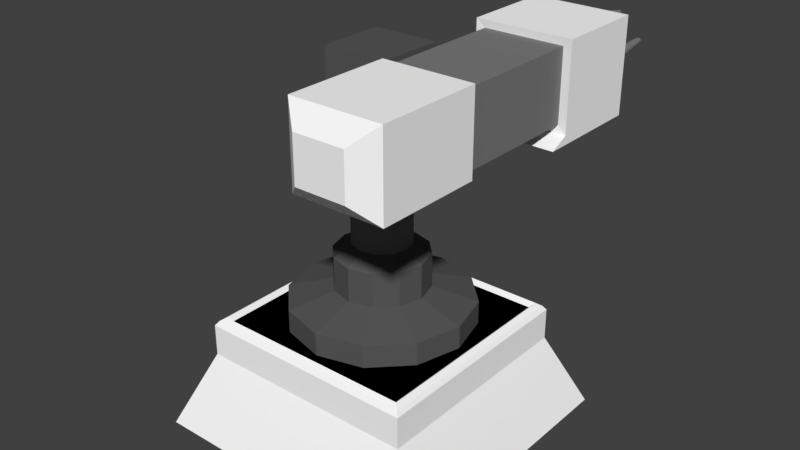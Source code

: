 # Source: LazerTurret1.blend  (saved by Blender 2.79.0; exported with 4.5.12 LTS)
import bpy
from mathutils import Matrix  # noqa: F401  (used for matrix-valued properties, if any)

bpy.ops.wm.read_factory_settings(use_empty=True)
scene = bpy.context.scene
scene.name = 'Scene'

# ---- collections
col_collection_1 = bpy.data.collections.new('Collection 1'); scene.collection.children.link(col_collection_1)

# ---- materials (node trees are filled in below, after node groups)
mat_base = bpy.data.materials.new('Base')
mat_base.alpha_threshold = 0.0
mat_base.use_transparent_shadow = False
mat_base.diffuse_color = (1.0, 1.0, 1.0, 1.0)
mat_base.roughness = 0.5
mat_pillarbase = bpy.data.materials.new('PillarBase')
mat_pillarbase.alpha_threshold = 0.0
mat_pillarbase.use_transparent_shadow = False
mat_pillarbase.diffuse_color = (0.0985, 0.0985, 0.0985, 1.0)
mat_pillarbase.roughness = 0.5
mat_gray = bpy.data.materials.new('Gray')
mat_gray.alpha_threshold = 0.0
mat_gray.use_transparent_shadow = False
mat_gray.diffuse_color = (0.2079, 0.2079, 0.2079, 1.0)
mat_gray.roughness = 0.5
mat_black = bpy.data.materials.new('Black')
mat_black.alpha_threshold = 0.0
mat_black.use_transparent_shadow = False
mat_black.diffuse_color = (0.0, 0.0, 0.0, 1.0)
mat_black.roughness = 0.5

# ---- material node trees

# ---- world
world_world = bpy.data.worlds.new('World'); scene.world = world_world
world_world.color = (0.05088, 0.05088, 0.05088)
world_world.use_sun_shadow = False
world_world.sun_shadow_jitter_overblur = 0.0
world_world.cycles.sampling_method = 'MANUAL'

# ---- meshes
me_cube_000 = bpy.data.meshes.new('Cube.000')
me_cube_000.from_pydata([(-2.82e-08, 0.331, 1.528), (0.1655, 0.2866, 1.528), (-4.391e-09, 0.6436, 0.5696), (-4.391e-09, 0.6436, 1.317), (0.3218, 0.5574, 0.5696), (0.3218, 0.5574, 1.317), (0.5574, 0.3218, 0.5696), (0.5574, 0.3218, 1.317), (0.6436, -4.862e-08, 0.5696), (0.6436, -4.862e-08, 1.317), (0.5574, -0.3218, 0.5696), (0.5574, -0.3218, 1.317), (0.3218, -0.5574, 0.5696), (0.3218, -0.5574, 1.317), (9.279e-08, -0.6436, 0.5696), (9.279e-08, -0.6436, 1.317), (-0.3218, -0.5574, 0.5696), (-0.3218, -0.5574, 1.317), (-0.5574, -0.3218, 0.5696), (-0.5574, -0.3218, 1.317), (-0.6436, -3.197e-07, 0.5696), (-0.6436, -3.197e-07, 1.317), (-0.5574, 0.3218, 0.5696), (-0.5574, 0.3218, 1.317), (-0.3218, 0.5574, 0.5696), (-0.3218, 0.5574, 1.317), (0.2866, 0.1655, 1.528), (0.331, -1.152e-07, 1.528), (0.2866, -0.1655, 1.528), (0.1655, -0.2866, 1.528), (2.178e-08, -0.331, 1.528), (-0.1655, -0.2866, 1.528), (-0.2866, -0.1655, 1.528), (-0.331, -2.546e-07, 1.528), (-0.2866, 0.1655, 1.528), (-0.1655, 0.2866, 1.528), (-8.781e-08, 0.331, 2.118), (-0.1655, 0.2866, 2.118), (-0.2866, 0.1655, 2.118), (-0.331, -2.546e-07, 2.118), (-0.2866, -0.1655, 2.118), (-0.1655, -0.2866, 2.118), (-3.783e-08, -0.331, 2.118), (0.1655, -0.2866, 2.118), (0.2866, -0.1655, 2.118), (0.331, -1.152e-07, 2.118), (0.2866, 0.1655, 2.118), (0.1655, 0.2866, 2.118), (-9.21e-08, 0.2078, 2.294), (-0.1039, 0.18, 2.294), (-0.18, 0.1039, 2.294), (-0.2078, -2.171e-07, 2.294), (-0.18, -0.1039, 2.294), (-0.1039, -0.18, 2.294), (-6.071e-08, -0.2078, 2.294), (0.1039, -0.18, 2.294), (0.18, -0.1039, 2.294), (0.2078, -1.296e-07, 2.294), (0.18, 0.1039, 2.294), (0.1039, 0.18, 2.294), (-2.709e-07, 0.2078, 4.486), (-0.1039, 0.18, 4.486), (-0.18, 0.1039, 4.486), (-0.2078, -2.171e-07, 4.486), (-0.18, -0.1039, 4.486), (-0.1039, -0.18, 4.486), (-2.395e-07, -0.2078, 4.486), (0.1039, -0.18, 4.486), (0.18, -0.1039, 4.486), (0.2078, -1.296e-07, 4.486), (0.18, 0.1039, 4.486), (0.1039, 0.18, 4.486), (-0.2334, -0.2334, 4.362), (-0.2334, -0.2334, 5.49), (-0.2334, 0.2334, 4.362), (-0.2334, 0.2334, 5.49), (0.2334, -0.2334, 4.362), (0.2334, -0.2334, 5.49), (0.2334, 0.2334, 4.362), (0.2334, 0.2334, 5.49), (-0.07389, 0.1218, 4.943), (0.5088, 0.1218, 4.943), (-0.07389, 0.1055, 4.795), (0.5088, 0.1055, 4.795), (-0.07389, 0.06089, 4.688), (0.5088, 0.06089, 4.688), (-0.07389, -5.323e-09, 4.648), (0.5088, -5.323e-09, 4.648), (-0.07389, -0.06089, 4.688), (0.5088, -0.06089, 4.688), (-0.07389, -0.1055, 4.795), (0.5088, -0.1055, 4.795), (-0.07389, -0.1218, 4.943), (0.5088, -0.1218, 4.943), (-0.07389, -0.1055, 5.09), (0.5088, -0.1055, 5.09), (-0.07389, -0.06089, 5.198), (0.5088, -0.06089, 5.198), (-0.07389, -5.662e-08, 5.237), (0.5088, -5.662e-08, 5.237), (-0.07389, 0.06089, 5.198), (0.5088, 0.06089, 5.198), (-0.07389, 0.1055, 5.09), (0.5088, 0.1055, 5.09), (0.3686, -1.14, 4.374), (0.3686, -1.14, 5.709), (0.3686, -0.4086, 4.374), (0.3686, -0.4086, 5.709), (0.9969, -1.14, 4.374), (0.9969, -1.14, 5.709), (0.9969, -0.4086, 4.374), (0.9969, -0.4086, 5.709), (0.511, -1.261, 4.677), (0.511, -1.261, 5.407), (0.8545, -1.261, 5.407), (0.8545, -1.261, 4.677), (0.4061, -0.4086, 5.63), (0.4061, -0.4086, 4.454), (0.9594, -0.4086, 4.454), (0.9594, -0.4086, 5.63), (0.4061, 0.4954, 5.63), (0.4061, 0.4954, 4.454), (0.9594, 0.4954, 4.454), (0.9594, 0.4954, 5.63), (0.3463, 0.4886, 5.757), (0.3463, 0.4886, 4.327), (1.019, 0.4886, 4.327), (1.019, 0.4886, 5.757), (0.3463, 1.125, 5.757), (0.3463, 1.125, 4.327), (1.019, 1.125, 4.327), (1.019, 1.125, 5.757), (1.019, 0.3599, 4.182), (0.3463, 0.3599, 4.182), (1.019, 1.125, 4.182), (0.3463, 1.125, 4.182), (0.3813, 1.125, 5.653), (0.3813, 1.125, 4.371), (0.9842, 1.125, 4.371), (0.9842, 1.125, 5.653), (0.9842, 1.125, 4.242), (0.3813, 1.125, 4.242), (0.4104, 1.029, 5.566), (0.4104, 1.029, 4.408), (0.9551, 1.029, 4.408), (0.9551, 1.029, 5.566), (0.9551, 1.029, 4.291), (0.4104, 1.029, 4.291), (0.9288, 1.132, 5.086), (0.9056, 1.132, 5.101), (0.8433, 1.613, 5.036), (0.9056, 0.8997, 5.101), (0.8536, 1.619, 5.03), (0.9288, 0.8997, 5.086), (0.8612, 1.623, 5.012), (0.9458, 0.8997, 5.045), (0.8639, 1.625, 4.989), (0.9521, 0.8997, 4.989), (0.8612, 1.623, 4.965), (0.9458, 0.8997, 4.933), (0.8536, 1.619, 4.948), (0.9288, 0.8997, 4.891), (0.8433, 1.613, 4.942), (0.9056, 0.8997, 4.876), (0.8329, 1.607, 4.948), (0.8823, 0.8997, 4.891), (0.8253, 1.603, 4.965), (0.8653, 0.8997, 4.933), (0.8226, 1.601, 4.989), (0.8591, 0.8997, 4.989), (0.8253, 1.603, 5.012), (0.8653, 0.8997, 5.045), (0.8329, 1.607, 5.03), (0.8823, 0.8997, 5.086), (0.9458, 1.132, 5.045), (0.9521, 1.132, 4.989), (0.9458, 1.132, 4.933), (0.9288, 1.132, 4.891), (0.9056, 1.132, 4.876), (0.8823, 1.132, 4.891), (0.8653, 1.132, 4.933), (0.8591, 1.132, 4.989), (0.8653, 1.132, 5.045), (0.8823, 1.132, 5.086), (0.6166, 1.456, 4.687), (0.6828, 1.456, 4.644), (0.6828, 1.456, 4.573), (0.6828, 0.8812, 4.573), (0.6018, 1.456, 4.625), (0.6018, 0.8812, 4.625), (0.5426, 1.456, 4.769), (0.5426, 0.8812, 4.769), (0.5209, 1.456, 4.964), (0.5209, 0.8812, 4.964), (0.5426, 1.456, 5.16), (0.5426, 0.8812, 5.16), (0.6018, 1.456, 5.303), (0.6018, 0.8812, 5.303), (0.6828, 1.456, 5.356), (0.6828, 0.8812, 5.356), (0.7637, 1.456, 5.303), (0.7637, 0.8812, 5.303), (0.8229, 1.456, 5.16), (0.8229, 0.8812, 5.16), (0.8446, 1.456, 4.964), (0.8446, 0.8812, 4.964), (0.8229, 1.456, 4.769), (0.8229, 0.8812, 4.769), (0.7637, 1.456, 4.625), (0.7637, 0.8812, 4.625), (0.5682, 1.456, 4.804), (0.5504, 1.456, 4.964), (0.5682, 1.456, 5.124), (0.6166, 1.456, 5.241), (0.6828, 1.456, 5.284), (0.7489, 1.456, 5.241), (0.7974, 1.456, 5.124), (0.8151, 1.456, 4.964), (0.7974, 1.456, 4.804), (0.7489, 1.456, 4.687), (0.7195, 1.153, 4.81), (0.6828, 1.153, 4.787), (0.7464, 1.153, 4.875), (0.7562, 1.153, 4.964), (0.7464, 1.153, 5.053), (0.7195, 1.153, 5.118), (0.6828, 1.153, 5.142), (0.646, 1.153, 5.118), (0.6191, 1.153, 5.053), (0.6093, 1.153, 4.964), (0.6191, 1.153, 4.875), (0.646, 1.153, 4.81), (0.644, 1.132, 5.567), (0.6382, 1.132, 5.51), (0.6662, 1.613, 5.361), (0.6382, 0.8997, 5.51), (0.6687, 1.619, 5.386), (0.644, 0.8997, 5.567), (0.6757, 1.623, 5.404), (0.6607, 0.8997, 5.609), (0.6854, 1.625, 5.412), (0.6838, 0.8997, 5.625), (0.6952, 1.623, 5.405), (0.7072, 0.8997, 5.61), (0.7024, 1.619, 5.387), (0.7245, 0.8997, 5.57), (0.7052, 1.613, 5.362), (0.7311, 0.8997, 5.514), (0.7028, 1.607, 5.337), (0.7253, 0.8997, 5.458), (0.6958, 1.603, 5.319), (0.7086, 0.8997, 5.416), (0.6861, 1.601, 5.311), (0.6854, 0.8997, 5.4), (0.6763, 1.603, 5.318), (0.6621, 0.8997, 5.414), (0.669, 1.607, 5.336), (0.6448, 0.8997, 5.454), (0.6607, 1.132, 5.609), (0.6838, 1.132, 5.625), (0.7072, 1.132, 5.61), (0.7245, 1.132, 5.57), (0.7311, 1.132, 5.514), (0.7253, 1.132, 5.458), (0.7086, 1.132, 5.416), (0.6854, 1.132, 5.4), (0.6621, 1.132, 5.414), (0.6448, 1.132, 5.454), (0.726, 1.132, 4.354), (0.7318, 1.132, 4.411), (0.7038, 1.613, 4.56), (0.7318, 0.8997, 4.411), (0.7013, 1.619, 4.535), (0.726, 0.8997, 4.354), (0.6943, 1.623, 4.517), (0.7093, 0.8997, 4.312), (0.6846, 1.625, 4.509), (0.6862, 0.8997, 4.296), (0.6748, 1.623, 4.516), (0.6628, 0.8997, 4.31), (0.6676, 1.619, 4.534), (0.6455, 0.8997, 4.351), (0.6648, 1.613, 4.559), (0.6389, 0.8997, 4.407), (0.6672, 1.607, 4.584), (0.6447, 0.8997, 4.463), (0.6742, 1.603, 4.602), (0.6614, 0.8997, 4.505), (0.6839, 1.601, 4.609), (0.6846, 0.8997, 4.521), (0.6937, 1.603, 4.603), (0.7079, 0.8997, 4.507), (0.701, 1.607, 4.585), (0.7252, 0.8997, 4.467), (0.7093, 1.132, 4.312), (0.6862, 1.132, 4.296), (0.6628, 1.132, 4.31), (0.6455, 1.132, 4.351), (0.6389, 1.132, 4.407), (0.6447, 1.132, 4.463), (0.6614, 1.132, 4.505), (0.6846, 1.132, 4.521), (0.7079, 1.132, 4.507), (0.7252, 1.132, 4.467), (0.436, 1.132, 4.891), (0.4592, 1.132, 4.876), (0.5215, 1.613, 4.942), (0.4592, 0.8997, 4.876), (0.5112, 1.619, 4.948), (0.436, 0.8997, 4.891), (0.5036, 1.623, 4.965), (0.4189, 0.8997, 4.933), (0.5008, 1.625, 4.989), (0.4127, 0.8997, 4.989), (0.5036, 1.623, 5.012), (0.4189, 0.8997, 5.045), (0.5112, 1.619, 5.03), (0.436, 0.8997, 5.086), (0.5215, 1.613, 5.036), (0.4592, 0.8997, 5.101), (0.5319, 1.607, 5.03), (0.4824, 0.8997, 5.086), (0.5394, 1.603, 5.012), (0.4994, 0.8997, 5.045), (0.5422, 1.601, 4.989), (0.5057, 0.8997, 4.989), (0.5394, 1.603, 4.965), (0.4994, 0.8997, 4.933), (0.5319, 1.607, 4.948), (0.4824, 0.8997, 4.891), (0.4189, 1.132, 4.933), (0.4127, 1.132, 4.989), (0.4189, 1.132, 5.045), (0.436, 1.132, 5.086), (0.4592, 1.132, 5.101), (0.4824, 1.132, 5.086), (0.4994, 1.132, 5.045), (0.5057, 1.132, 4.989), (0.4994, 1.132, 4.933), (0.4824, 1.132, 4.891), (-1.021, -1.021, -1.0), (-0.7689, -0.7689, 0.9386), (-1.021, 1.021, -1.0), (-0.7689, 0.7689, 0.9386), (1.021, -1.021, -1.0), (0.7689, -0.7689, 0.9386), (1.021, 1.021, -1.0), (0.7689, 0.7689, 0.9386), (-0.7909, -0.7909, 0.3172), (-0.7909, 0.7909, 0.3172), (0.7909, 0.7909, 0.3172), (0.7909, -0.7909, 0.3172), (-0.735, -0.735, 1.0), (-0.735, 0.735, 1.0), (0.735, 0.735, 1.0), (0.735, -0.735, 1.0), (-0.7031, -0.7031, 0.925), (-0.7031, 0.7031, 0.925), (0.7031, 0.7031, 0.925), (0.7031, -0.7031, 0.925), (-0.7909, -0.7909, 0.8634), (-0.7909, 0.7909, 0.8634), (0.7909, 0.7909, 0.8634), (0.7909, -0.7909, 0.8634)], [], [(0, 35, 37, 36), (23, 21, 33, 34), (2, 3, 5, 4), (32, 31, 41, 40), (9, 7, 26, 27), (4, 5, 7, 6), (28, 27, 45, 44), (13, 11, 28, 29), (6, 7, 9, 8), (26, 1, 47, 46), (17, 15, 30, 31), (8, 9, 11, 10), (33, 32, 40, 39), (21, 19, 32, 33), (10, 11, 13, 12), (31, 30, 42, 41), (5, 3, 0, 1), (12, 13, 15, 14), (29, 28, 44, 43), (25, 23, 34, 35), (14, 15, 17, 16), (27, 26, 46, 45), (3, 25, 35, 0), (16, 17, 19, 18), (35, 34, 38, 37), (7, 5, 1, 26), (18, 19, 21, 20), (41, 42, 54, 53), (11, 9, 27, 28), (20, 21, 23, 22), (15, 13, 29, 30), (1, 0, 36, 47), (22, 23, 25, 24), (30, 29, 43, 42), (19, 17, 31, 32), (24, 25, 3, 2), (2, 4, 6, 8, 10, 12, 14, 16, 18, 20, 22, 24), (34, 33, 39, 38), (53, 54, 66, 65), (38, 39, 51, 50), (45, 46, 58, 57), (42, 43, 55, 54), (39, 40, 52, 51), (46, 47, 59, 58), (36, 37, 49, 48), (43, 44, 56, 55), (40, 41, 53, 52), (47, 36, 48, 59), (37, 38, 50, 49), (44, 45, 57, 56), (71, 60, 61, 62, 63, 64, 65, 66, 67, 68, 69, 70), (50, 51, 63, 62), (57, 58, 70, 69), (54, 55, 67, 66), (51, 52, 64, 63), (58, 59, 71, 70), (48, 49, 61, 60), (55, 56, 68, 67), (52, 53, 65, 64), (59, 48, 60, 71), (49, 50, 62, 61), (56, 57, 69, 68), (72, 73, 75, 74), (74, 75, 79, 78), (78, 79, 77, 76), (76, 77, 73, 72), (74, 78, 76, 72), (79, 75, 73, 77), (80, 81, 83, 82), (82, 83, 85, 84), (84, 85, 87, 86), (86, 87, 89, 88), (88, 89, 91, 90), (90, 91, 93, 92), (92, 93, 95, 94), (94, 95, 97, 96), (96, 97, 99, 98), (98, 99, 101, 100), (83, 81, 103, 101, 99, 97, 95, 93, 91, 89, 87, 85), (100, 101, 103, 102), (102, 103, 81, 80), (80, 82, 84, 86, 88, 90, 92, 94, 96, 98, 100, 102), (104, 105, 107, 106), (111, 110, 118, 119), (110, 111, 109, 108), (109, 105, 113, 114), (106, 110, 108, 104), (111, 107, 105, 109), (115, 114, 113, 112), (108, 109, 114, 115), (105, 104, 112, 113), (104, 108, 115, 112), (116, 119, 123, 120), (110, 106, 117, 118), (107, 111, 119, 116), (106, 107, 116, 117), (121, 120, 124, 125), (117, 116, 120, 121), (119, 118, 122, 123), (118, 117, 121, 122), (127, 126, 130, 131), (123, 122, 126, 127), (122, 121, 125, 126), (120, 123, 127, 124), (128, 131, 139, 136), (125, 129, 135, 133), (124, 127, 131, 128), (125, 124, 128, 129), (132, 133, 135, 134), (126, 125, 133, 132), (130, 126, 132, 134), (130, 134, 140, 138), (140, 141, 147, 146), (138, 140, 146, 144), (129, 128, 136, 137), (134, 135, 141, 140), (131, 130, 138, 139), (135, 129, 137, 141), (143, 142, 145, 144), (143, 144, 146, 147), (136, 139, 145, 142), (137, 136, 142, 143), (141, 137, 143, 147), (139, 138, 144, 145), (152, 148, 174, 154), (149, 151, 153, 148), (154, 174, 175, 156), (148, 153, 155, 174), (156, 175, 176, 158), (174, 155, 157, 175), (158, 176, 177, 160), (175, 157, 159, 176), (160, 177, 178, 162), (176, 159, 161, 177), (162, 178, 179, 164), (177, 161, 163, 178), (164, 179, 180, 166), (178, 163, 165, 179), (166, 180, 181, 168), (179, 165, 167, 180), (168, 181, 182, 170), (180, 167, 169, 181), (170, 182, 183, 172), (181, 169, 171, 182), (153, 151, 173, 171, 169, 167, 165, 163, 161, 159, 157, 155), (172, 183, 149, 150), (182, 171, 173, 183), (150, 149, 148, 152), (183, 173, 151, 149), (150, 152, 154, 156, 158, 160, 162, 164, 166, 168, 170, 172), (185, 184, 231, 221), (194, 196, 213, 212), (186, 187, 189, 188), (218, 219, 220, 222), (208, 186, 185, 219), (188, 189, 191, 190), (215, 216, 224, 225), (198, 200, 215, 214), (190, 191, 193, 192), (219, 185, 221, 220), (202, 204, 217, 216), (192, 193, 195, 194), (213, 214, 226, 227), (206, 208, 219, 218), (194, 195, 197, 196), (211, 212, 228, 229), (188, 190, 210, 184), (196, 197, 199, 198), (184, 210, 230, 231), (192, 194, 212, 211), (198, 199, 201, 200), (216, 217, 223, 224), (186, 188, 184, 185), (200, 201, 203, 202), (214, 215, 225, 226), (196, 198, 214, 213), (202, 203, 205, 204), (221, 231, 230, 229, 228, 227, 226, 225, 224, 223, 222, 220), (200, 202, 216, 215), (204, 205, 207, 206), (189, 187, 209, 207, 205, 203, 201, 199, 197, 195, 193, 191), (212, 213, 227, 228), (206, 207, 209, 208), (217, 218, 222, 223), (190, 192, 211, 210), (208, 209, 187, 186), (204, 206, 218, 217), (210, 211, 229, 230), (236, 232, 258, 238), (233, 235, 237, 232), (238, 258, 259, 240), (232, 237, 239, 258), (240, 259, 260, 242), (258, 239, 241, 259), (242, 260, 261, 244), (259, 241, 243, 260), (244, 261, 262, 246), (260, 243, 245, 261), (246, 262, 263, 248), (261, 245, 247, 262), (248, 263, 264, 250), (262, 247, 249, 263), (250, 264, 265, 252), (263, 249, 251, 264), (252, 265, 266, 254), (264, 251, 253, 265), (254, 266, 267, 256), (265, 253, 255, 266), (237, 235, 257, 255, 253, 251, 249, 247, 245, 243, 241, 239), (256, 267, 233, 234), (266, 255, 257, 267), (234, 233, 232, 236), (267, 257, 235, 233), (234, 236, 238, 240, 242, 244, 246, 248, 250, 252, 254, 256), (272, 268, 294, 274), (269, 271, 273, 268), (274, 294, 295, 276), (268, 273, 275, 294), (276, 295, 296, 278), (294, 275, 277, 295), (278, 296, 297, 280), (295, 277, 279, 296), (280, 297, 298, 282), (296, 279, 281, 297), (282, 298, 299, 284), (297, 281, 283, 298), (284, 299, 300, 286), (298, 283, 285, 299), (286, 300, 301, 288), (299, 285, 287, 300), (288, 301, 302, 290), (300, 287, 289, 301), (290, 302, 303, 292), (301, 289, 291, 302), (273, 271, 293, 291, 289, 287, 285, 283, 281, 279, 277, 275), (292, 303, 269, 270), (302, 291, 293, 303), (270, 269, 268, 272), (303, 293, 271, 269), (270, 272, 274, 276, 278, 280, 282, 284, 286, 288, 290, 292), (308, 304, 330, 310), (305, 307, 309, 304), (310, 330, 331, 312), (304, 309, 311, 330), (312, 331, 332, 314), (330, 311, 313, 331), (314, 332, 333, 316), (331, 313, 315, 332), (316, 333, 334, 318), (332, 315, 317, 333), (318, 334, 335, 320), (333, 317, 319, 334), (320, 335, 336, 322), (334, 319, 321, 335), (322, 336, 337, 324), (335, 321, 323, 336), (324, 337, 338, 326), (336, 323, 325, 337), (326, 338, 339, 328), (337, 325, 327, 338), (309, 307, 329, 327, 325, 323, 321, 319, 317, 315, 313, 311), (328, 339, 305, 306), (338, 327, 329, 339), (306, 305, 304, 308), (339, 329, 307, 305), (306, 308, 310, 312, 314, 316, 318, 320, 322, 324, 326, 328), (360, 341, 343, 361), (361, 343, 347, 362), (362, 347, 345, 363), (363, 345, 341, 360), (342, 346, 344, 340), (343, 341, 352, 353), (344, 351, 348, 340), (346, 350, 351, 344), (342, 349, 350, 346), (340, 348, 349, 342), (355, 354, 358, 359), (341, 345, 355, 352), (347, 343, 353, 354), (345, 347, 354, 355), (358, 357, 356, 359), (353, 352, 356, 357), (352, 355, 359, 356), (354, 353, 357, 358), (351, 363, 360, 348), (350, 362, 363, 351), (349, 361, 362, 350), (348, 360, 361, 349)])
me_cube_000.polygons.foreach_set('material_index', [1, 1, 1, 1, 1, 1, 1, 1, 1, 1, 1, 1, 1, 1, 1, 1, 1, 1, 1, 1, 1, 1, 1, 1, 1, 1, 1, 1, 1, 1, 1, 1, 1, 1, 1, 1, 1, 1, 2, 1, 1, 1, 1, 1, 1, 1, 1, 1, 1, 1, 2, 2, 2, 2, 2, 2, 2, 2, 2, 2, 2, 2, 1, 1, 1, 1, 1, 1, 2, 2, 2, 2, 2, 2, 2, 2, 2, 2, 2, 2, 2, 2, 0, 0, 0, 0, 0, 0, 0, 0, 0, 0, 2, 0, 0, 0, 0, 2, 2, 2, 0, 0, 0, 0, 0, 0, 0, 0, 0, 0, 0, 0, 0, 0, 0, 0, 0, 0, 1, 0, 0, 0, 0, 0, 2, 2, 2, 2, 2, 2, 2, 2, 2, 2, 2, 2, 2, 2, 2, 2, 2, 2, 2, 2, 2, 2, 2, 2, 2, 2, 3, 2, 2, 3, 2, 2, 3, 2, 2, 3, 2, 2, 3, 2, 2, 3, 2, 2, 3, 2, 2, 3, 2, 2, 3, 2, 2, 3, 2, 2, 2, 3, 2, 3, 2, 2, 2, 3, 2, 2, 2, 2, 2, 2, 2, 2, 2, 2, 2, 2, 2, 2, 2, 2, 2, 2, 2, 2, 2, 2, 2, 2, 2, 2, 2, 2, 2, 2, 2, 2, 2, 2, 2, 2, 2, 2, 2, 2, 2, 2, 2, 2, 2, 2, 2, 2, 2, 2, 2, 2, 2, 2, 2, 2, 2, 2, 2, 2, 2, 2, 2, 2, 2, 2, 2, 2, 2, 2, 2, 2, 2, 2, 2, 2, 2, 2, 0, 0, 0, 0, 0, 0, 0, 0, 0, 0, 0, 0, 0, 0, 3, 0, 0, 0, 0, 0, 0, 0])
_uv = me_cube_000.uv_layers.new(name='UVMap')
_uv.uv.foreach_set('vector', [0.1271, 0.128, 0.1283, 0.1299, 0.09391, 0.1244, 0.1011, 0.1061, 0.1309, 0.1262, 0.1313, 0.1265, 0.1325, 0.1312, 0.1302, 0.1311, 0.1303, 0.1242, 0.1301, 0.1259, 0.1302, 0.1257, 0.1304, 0.1249, 0.1344, 0.1302, 0.1354, 0.1285, 0.1481, 0.1641, 0.1283, 0.1673, 0.1308, 0.1256, 0.1304, 0.1256, 0.1284, 0.1241, 0.1303, 0.1232, 0.1304, 0.1249, 0.1302, 0.1257, 0.1304, 0.1256, 0.1306, 0.1253, 0.1325, 0.1234, 0.1303, 0.1232, 0.1537, 0.09818, 0.166, 0.1134, 0.1316, 0.1259, 0.1313, 0.1257, 0.1325, 0.1234, 0.1343, 0.1246, 0.1306, 0.1253, 0.1304, 0.1256, 0.1308, 0.1256, 0.1308, 0.1255, 0.1284, 0.1241, 0.1272, 0.1258, 0.1163, 0.09396, 0.1355, 0.09109, 0.1319, 0.1264, 0.1319, 0.1262, 0.1353, 0.1265, 0.1354, 0.1285, 0.1308, 0.1255, 0.1308, 0.1256, 0.1313, 0.1257, 0.131, 0.1257, 0.1325, 0.1312, 0.1344, 0.1302, 0.1283, 0.1673, 0.1094, 0.16, 0.1313, 0.1265, 0.1317, 0.1265, 0.1344, 0.1302, 0.1325, 0.1312, 0.131, 0.1257, 0.1313, 0.1257, 0.1316, 0.1259, 0.1311, 0.1258, 0.1354, 0.1285, 0.1353, 0.1265, 0.1627, 0.1512, 0.1481, 0.1641, 0.1302, 0.1257, 0.1301, 0.1259, 0.1271, 0.128, 0.1272, 0.1258, 0.1311, 0.1258, 0.1316, 0.1259, 0.1319, 0.1262, 0.1312, 0.1259, 0.1343, 0.1246, 0.1325, 0.1234, 0.166, 0.1134, 0.1693, 0.1327, 0.1303, 0.126, 0.1309, 0.1262, 0.1302, 0.1311, 0.1283, 0.1299, 0.1312, 0.1259, 0.1319, 0.1262, 0.1319, 0.1264, 0.1312, 0.1258, 0.1303, 0.1232, 0.1284, 0.1241, 0.1355, 0.09109, 0.1537, 0.09818, 0.1301, 0.1259, 0.1303, 0.126, 0.1283, 0.1299, 0.1271, 0.128, 0.1312, 0.1258, 0.1319, 0.1264, 0.1317, 0.1265, 0.1311, 0.1256, 0.1283, 0.1299, 0.1302, 0.1311, 0.09689, 0.1442, 0.09391, 0.1244, 0.1304, 0.1256, 0.1302, 0.1257, 0.1272, 0.1258, 0.1284, 0.1241, 0.1311, 0.1256, 0.1317, 0.1265, 0.1313, 0.1265, 0.1309, 0.1251, 0.1481, 0.1641, 0.1627, 0.1512, 0.2313, 0.2278, 0.168, 0.2678, 0.1313, 0.1257, 0.1308, 0.1256, 0.1303, 0.1232, 0.1325, 0.1234, 0.1309, 0.1251, 0.1313, 0.1265, 0.1309, 0.1262, 0.1306, 0.1244, 0.1319, 0.1262, 0.1316, 0.1259, 0.1343, 0.1246, 0.1353, 0.1265, 0.1272, 0.1258, 0.1271, 0.128, 0.1011, 0.1061, 0.1163, 0.09396, 0.1306, 0.1244, 0.1309, 0.1262, 0.1303, 0.126, 0.1301, 0.1231, 0.1353, 0.1265, 0.1343, 0.1246, 0.1693, 0.1327, 0.1627, 0.1512, 0.1317, 0.1265, 0.1319, 0.1264, 0.1354, 0.1285, 0.1344, 0.1302, 0.1301, 0.1231, 0.1303, 0.126, 0.1301, 0.1259, 0.1303, 0.1242, 0.1303, 0.1242, 0.1304, 0.1249, 0.1306, 0.1253, 0.1308, 0.1255, 0.131, 0.1257, 0.1311, 0.1258, 0.1312, 0.1259, 0.1312, 0.1258, 0.1311, 0.1256, 0.1309, 0.1251, 0.1306, 0.1244, 0.1301, 0.1231, 0.1302, 0.1311, 0.1325, 0.1312, 0.1094, 0.16, 0.09689, 0.1442, 0.4468, 0.02435, 0.4508, 8.988e-05, 0.4474, 0.9999, 0.4522, 0.987, 0.09689, 0.1442, 0.1094, 0.16, 0.03241, 0.2241, 8.988e-05, 0.161, 0.1537, 0.09818, 0.1355, 0.09109, 0.1662, 8.989e-05, 0.226, 0.03349, 0.1627, 0.1512, 0.1693, 0.1327, 0.2649, 0.1635, 0.2313, 0.2278, 0.1094, 0.16, 0.1283, 0.1673, 0.09328, 0.2639, 0.03241, 0.2241, 0.1355, 0.09109, 0.1163, 0.09396, 0.09818, 8.988e-05, 0.1662, 8.989e-05, 0.1011, 0.1061, 0.09391, 0.1244, 0.002911, 0.09156, 0.03882, 0.03323, 0.1693, 0.1327, 0.166, 0.1134, 0.2623, 0.09267, 0.2649, 0.1635, 0.1283, 0.1673, 0.1481, 0.1641, 0.168, 0.2678, 0.09328, 0.2639, 0.1163, 0.09396, 0.1011, 0.1061, 0.03882, 0.03323, 0.09818, 8.988e-05, 0.09391, 0.1244, 0.09689, 0.1442, 8.988e-05, 0.161, 0.002911, 0.09156, 0.166, 0.1134, 0.1537, 0.09818, 0.226, 0.03349, 0.2623, 0.09267, 0.4446, 0.9547, 0.4476, 0.9534, 0.4503, 0.9546, 0.4528, 0.9589, 0.4544, 0.966, 0.4543, 0.9755, 0.4522, 0.987, 0.4474, 0.9999, 0.4427, 0.987, 0.4406, 0.9755, 0.4408, 0.9658, 0.4424, 0.9587, 0.4461, 0.07087, 0.4449, 0.05977, 0.4544, 0.966, 0.4528, 0.9589, 0.4562, 0.05981, 0.455, 0.0709, 0.4424, 0.9587, 0.4408, 0.9658, 0.4508, 8.988e-05, 0.4546, 0.02438, 0.4427, 0.987, 0.4474, 0.9999, 0.4449, 0.05977, 0.445, 0.04426, 0.4543, 0.9755, 0.4544, 0.966, 0.455, 0.0709, 0.4529, 0.07756, 0.4446, 0.9547, 0.4424, 0.9587, 0.4505, 0.07977, 0.4481, 0.07754, 0.4503, 0.9546, 0.4476, 0.9534, 0.4546, 0.02438, 0.4562, 0.04429, 0.4406, 0.9755, 0.4427, 0.987, 0.445, 0.04426, 0.4468, 0.02435, 0.4522, 0.987, 0.4543, 0.9755, 0.4529, 0.07756, 0.4505, 0.07977, 0.4476, 0.9534, 0.4446, 0.9547, 0.4481, 0.07754, 0.4461, 0.07087, 0.4528, 0.9589, 0.4503, 0.9546, 0.4562, 0.04429, 0.4562, 0.05981, 0.4408, 0.9658, 0.4406, 0.9755, 0.0, 0.0, 1.0, 0.0, 1.0, 1.0, 0.0, 1.0, 0.0, 0.0, 1.0, 0.0, 1.0, 1.0, 0.0, 1.0, 0.0, 0.0, 1.0, 0.0, 1.0, 1.0, 0.0, 1.0, 0.0, 0.0, 1.0, 0.0, 1.0, 1.0, 0.0, 1.0, 0.0, 0.0, 1.0, 0.0, 1.0, 1.0, 0.0, 1.0, 0.0, 0.0, 1.0, 0.0, 1.0, 1.0, 0.0, 1.0, 0.0, 0.0, 1.0, 0.0, 1.0, 1.0, 0.0, 1.0, 0.0, 0.0, 1.0, 0.0, 1.0, 1.0, 0.0, 1.0, 0.0, 0.0, 1.0, 0.0, 1.0, 1.0, 0.0, 1.0, 0.0, 0.0, 1.0, 0.0, 1.0, 1.0, 0.0, 1.0, 0.0, 0.0, 1.0, 0.0, 1.0, 1.0, 0.0, 1.0, 0.0, 0.0, 1.0, 0.0, 1.0, 1.0, 0.0, 1.0, 0.0, 0.0, 1.0, 0.0, 1.0, 1.0, 0.0, 1.0, 0.0, 0.0, 1.0, 0.0, 1.0, 1.0, 0.0, 1.0, 0.0, 0.0, 1.0, 0.0, 1.0, 1.0, 0.0, 1.0, 0.0, 0.0, 1.0, 0.0, 1.0, 1.0, 0.0, 1.0, 0.5, 1.0, 0.75, 0.933, 0.933, 0.75, 1.0, 0.5, 0.933, 0.25, 0.75, 0.06699, 0.5, 0.0, 0.25, 0.06699, 0.06699, 0.25, 0.0, 0.5, 0.06699, 0.75, 0.25, 0.933, 0.0, 0.0, 1.0, 0.0, 1.0, 1.0, 0.0, 1.0, 0.0, 0.0, 1.0, 0.0, 1.0, 1.0, 0.0, 1.0, 0.5, 1.0, 0.75, 0.933, 0.933, 0.75, 1.0, 0.5, 0.933, 0.25, 0.75, 0.06699, 0.5, 0.0, 0.25, 0.06699, 0.06699, 0.25, 0.0, 0.5, 0.06699, 0.75, 0.25, 0.933, 0.3192, 8.988e-05, 0.3074, 0.2289, 0.2651, 0.3192, 0.2702, 0.03019, 0.3746, 0.24, 0.3578, 0.04513, 0.3583, 0.04525, 0.3773, 0.2429, 0.3578, 0.04513, 0.3746, 0.24, 0.331, 0.2031, 0.3245, 0.05335, 0.331, 0.2031, 0.3074, 0.2289, 0.3028, 0.176, 0.3265, 0.1727, 0.2702, 0.03019, 0.3578, 0.04513, 0.3245, 0.05335, 0.3192, 8.988e-05, 0.3746, 0.24, 0.2651, 0.3192, 0.3074, 0.2289, 0.331, 0.2031, 0.3253, 0.07401, 0.3265, 0.1727, 0.3028, 0.176, 0.3039, 0.05546, 0.3245, 0.05335, 0.331, 0.2031, 0.3265, 0.1727, 0.3253, 0.07401, 0.3074, 0.2289, 0.3192, 8.988e-05, 0.3039, 0.05546, 0.3028, 0.176, 0.3192, 8.988e-05, 0.3245, 0.05335, 0.3253, 0.07401, 0.3039, 0.05546, 0.06867, 0.3961, 0.07365, 0.3912, 0.1352, 0.4976, 8.988e-05, 0.5065, 0.3578, 0.04513, 0.2702, 0.03019, 0.2707, 0.03449, 0.3583, 0.04525, 0.2651, 0.3192, 0.3746, 0.24, 0.3773, 0.2429, 0.2707, 0.314, 0.2702, 0.03019, 0.2651, 0.3192, 0.2707, 0.314, 0.2707, 0.03449, 0.4369, 0.08339, 0.4369, 0.2759, 0.4405, 0.2832, 0.4342, 0.08056, 0.06404, 0.3878, 0.06867, 0.3961, 8.988e-05, 0.5065, 0.0001665, 0.2847, 0.07365, 0.3912, 0.06784, 0.3826, 0.1353, 0.268, 0.1352, 0.4976, 0.06784, 0.3826, 0.06404, 0.3878, 0.0001665, 0.2847, 0.1353, 0.268, 0.3832, 0.2456, 0.3775, 0.05029, 0.4014, 0.03982, 0.426, 0.239, 0.3801, 0.2435, 0.3805, 0.05692, 0.3775, 0.05029, 0.3832, 0.2456, 0.3805, 0.05692, 0.4369, 0.08339, 0.4342, 0.08056, 0.3775, 0.05029, 0.4369, 0.2759, 0.3801, 0.2435, 0.3832, 0.2456, 0.4405, 0.2832, 0.4264, 0.3065, 0.426, 0.239, 0.4095, 0.2349, 0.4365, 0.274, 0.4342, 0.08056, 0.3881, 0.08667, 0.3874, 0.07134, 0.4214, 0.07359, 0.4405, 0.2832, 0.3832, 0.2456, 0.426, 0.239, 0.4264, 0.3065, 0.4342, 0.08056, 0.4405, 0.2832, 0.4264, 0.3065, 0.3881, 0.08667, 0.3963, 0.04682, 0.4214, 0.07359, 0.3874, 0.07134, 0.3853, 8.988e-05, 0.3775, 0.05029, 0.4342, 0.08056, 0.4214, 0.07359, 0.3963, 0.04682, 0.4014, 0.03982, 0.3775, 0.05029, 0.3963, 0.04682, 0.3853, 8.988e-05, 0.4014, 0.03982, 0.3853, 8.988e-05, 0.3947, 0.02867, 0.3844, 0.05091, 0.3947, 0.02867, 0.395, 0.07922, 0.4036, 0.08363, 0.3954, 0.05108, 0.3844, 0.05091, 0.3947, 0.02867, 0.3954, 0.05108, 0.3836, 0.06914, 0.3881, 0.08667, 0.4264, 0.3065, 0.4365, 0.274, 0.4045, 0.08132, 0.3853, 8.988e-05, 0.3874, 0.07134, 0.395, 0.07922, 0.3947, 0.02867, 0.426, 0.239, 0.4014, 0.03982, 0.3844, 0.05091, 0.4095, 0.2349, 0.3874, 0.07134, 0.3881, 0.08667, 0.4045, 0.08132, 0.395, 0.07922, 0.4148, 0.08492, 0.4397, 0.2442, 0.399, 0.2278, 0.3836, 0.06914, 0.4148, 0.08492, 0.3836, 0.06914, 0.3954, 0.05108, 0.4036, 0.08363, 0.4365, 0.274, 0.4095, 0.2349, 0.399, 0.2278, 0.4397, 0.2442, 0.4045, 0.08132, 0.4365, 0.274, 0.4397, 0.2442, 0.4148, 0.08492, 0.395, 0.07922, 0.4045, 0.08132, 0.4148, 0.08492, 0.4036, 0.08363, 0.4095, 0.2349, 0.3844, 0.05091, 0.3836, 0.06914, 0.399, 0.2278, 0.0, 0.0, 1.0, 0.0, 1.0, 1.0, 0.0, 1.0, 0.0, 0.0, 1.0, 0.0, 1.0, 1.0, 0.0, 1.0, 0.0, 0.0, 1.0, 0.0, 1.0, 1.0, 0.0, 1.0, 0.0, 0.0, 1.0, 0.0, 1.0, 1.0, 0.0, 1.0, 0.0, 0.0, 1.0, 0.0, 1.0, 1.0, 0.0, 1.0, 0.0, 0.0, 1.0, 0.0, 1.0, 1.0, 0.0, 1.0, 0.0, 0.0, 1.0, 0.0, 1.0, 1.0, 0.0, 1.0, 0.0, 0.0, 1.0, 0.0, 1.0, 1.0, 0.0, 1.0, 0.0, 0.0, 1.0, 0.0, 1.0, 1.0, 0.0, 1.0, 0.0, 0.0, 1.0, 0.0, 1.0, 1.0, 0.0, 1.0, 0.0, 0.0, 1.0, 0.0, 1.0, 1.0, 0.0, 1.0, 0.0, 0.0, 1.0, 0.0, 1.0, 1.0, 0.0, 1.0, 0.0, 0.0, 1.0, 0.0, 1.0, 1.0, 0.0, 1.0, 0.0, 0.0, 1.0, 0.0, 1.0, 1.0, 0.0, 1.0, 0.0, 0.0, 1.0, 0.0, 1.0, 1.0, 0.0, 1.0, 0.0, 0.0, 1.0, 0.0, 1.0, 1.0, 0.0, 1.0, 0.0, 0.0, 1.0, 0.0, 1.0, 1.0, 0.0, 1.0, 0.0, 0.0, 1.0, 0.0, 1.0, 1.0, 0.0, 1.0, 0.0, 0.0, 1.0, 0.0, 1.0, 1.0, 0.0, 1.0, 0.0, 0.0, 1.0, 0.0, 1.0, 1.0, 0.0, 1.0, 0.5, 1.0, 0.75, 0.933, 0.933, 0.75, 1.0, 0.5, 0.933, 0.25, 0.75, 0.06699, 0.5, 0.0, 0.25, 0.06699, 0.06699, 0.25, 0.0, 0.5, 0.06699, 0.75, 0.25, 0.933, 0.0, 0.0, 1.0, 0.0, 1.0, 1.0, 0.0, 1.0, 0.0, 0.0, 1.0, 0.0, 1.0, 1.0, 0.0, 1.0, 0.0, 0.0, 1.0, 0.0, 1.0, 1.0, 0.0, 1.0, 0.0, 0.0, 1.0, 0.0, 1.0, 1.0, 0.0, 1.0, 0.5, 1.0, 0.75, 0.933, 0.933, 0.75, 1.0, 0.5, 0.933, 0.25, 0.75, 0.06699, 0.5, 0.0, 0.25, 0.06699, 0.06699, 0.25, 0.0, 0.5, 0.06699, 0.75, 0.25, 0.933, 0.0, 0.0, 1.0, 0.0, 1.0, 1.0, 0.0, 1.0, 0.0, 0.0, 1.0, 0.0, 1.0, 1.0, 0.0, 1.0, 0.0, 0.0, 1.0, 0.0, 1.0, 1.0, 0.0, 1.0, 0.0, 0.0, 1.0, 0.0, 1.0, 1.0, 0.0, 1.0, 0.0, 0.0, 1.0, 0.0, 1.0, 1.0, 0.0, 1.0, 0.0, 0.0, 1.0, 0.0, 1.0, 1.0, 0.0, 1.0, 0.0, 0.0, 1.0, 0.0, 1.0, 1.0, 0.0, 1.0, 0.0, 0.0, 1.0, 0.0, 1.0, 1.0, 0.0, 1.0, 0.0, 0.0, 1.0, 0.0, 1.0, 1.0, 0.0, 1.0, 0.0, 0.0, 1.0, 0.0, 1.0, 1.0, 0.0, 1.0, 0.0, 0.0, 1.0, 0.0, 1.0, 1.0, 0.0, 1.0, 0.0, 0.0, 1.0, 0.0, 1.0, 1.0, 0.0, 1.0, 0.0, 0.0, 1.0, 0.0, 1.0, 1.0, 0.0, 1.0, 0.0, 0.0, 1.0, 0.0, 1.0, 1.0, 0.0, 1.0, 0.0, 0.0, 1.0, 0.0, 1.0, 1.0, 0.0, 1.0, 0.0, 0.0, 1.0, 0.0, 1.0, 1.0, 0.0, 1.0, 0.0, 0.0, 1.0, 0.0, 1.0, 1.0, 0.0, 1.0, 0.0, 0.0, 1.0, 0.0, 1.0, 1.0, 0.0, 1.0, 0.0, 0.0, 1.0, 0.0, 1.0, 1.0, 0.0, 1.0, 0.0, 0.0, 1.0, 0.0, 1.0, 1.0, 0.0, 1.0, 0.0, 0.0, 1.0, 0.0, 1.0, 1.0, 0.0, 1.0, 0.0, 0.0, 1.0, 0.0, 1.0, 1.0, 0.0, 1.0, 0.0, 0.0, 1.0, 0.0, 1.0, 1.0, 0.0, 1.0, 0.0, 0.0, 1.0, 0.0, 1.0, 1.0, 0.0, 1.0, 0.0, 0.0, 1.0, 0.0, 1.0, 1.0, 0.0, 1.0, 0.0, 0.0, 1.0, 0.0, 1.0, 1.0, 0.0, 1.0, 0.0, 0.0, 1.0, 0.0, 1.0, 1.0, 0.0, 1.0, 0.5, 1.0, 0.75, 0.933, 0.933, 0.75, 1.0, 0.5, 0.933, 0.25, 0.75, 0.06699, 0.5, 0.0, 0.25, 0.06699, 0.06699, 0.25, 0.0, 0.5, 0.06699, 0.75, 0.25, 0.933, 0.0, 0.0, 1.0, 0.0, 1.0, 1.0, 0.0, 1.0, 0.0, 0.0, 1.0, 0.0, 1.0, 1.0, 0.0, 1.0, 0.5, 1.0, 0.75, 0.933, 0.933, 0.75, 1.0, 0.5, 0.933, 0.25, 0.75, 0.06699, 0.5, 0.0, 0.25, 0.06699, 0.06699, 0.25, 0.0, 0.5, 0.06699, 0.75, 0.25, 0.933, 0.0, 0.0, 1.0, 0.0, 1.0, 1.0, 0.0, 1.0, 0.0, 0.0, 1.0, 0.0, 1.0, 1.0, 0.0, 1.0, 0.0, 0.0, 1.0, 0.0, 1.0, 1.0, 0.0, 1.0, 0.0, 0.0, 1.0, 0.0, 1.0, 1.0, 0.0, 1.0, 0.0, 0.0, 1.0, 0.0, 1.0, 1.0, 0.0, 1.0, 0.0, 0.0, 1.0, 0.0, 1.0, 1.0, 0.0, 1.0, 0.0, 0.0, 1.0, 0.0, 1.0, 1.0, 0.0, 1.0, 0.0, 0.0, 1.0, 0.0, 1.0, 1.0, 0.0, 1.0, 0.0, 0.0, 1.0, 0.0, 1.0, 1.0, 0.0, 1.0, 0.0, 0.0, 1.0, 0.0, 1.0, 1.0, 0.0, 1.0, 0.0, 0.0, 1.0, 0.0, 1.0, 1.0, 0.0, 1.0, 0.0, 0.0, 1.0, 0.0, 1.0, 1.0, 0.0, 1.0, 0.0, 0.0, 1.0, 0.0, 1.0, 1.0, 0.0, 1.0, 0.0, 0.0, 1.0, 0.0, 1.0, 1.0, 0.0, 1.0, 0.0, 0.0, 1.0, 0.0, 1.0, 1.0, 0.0, 1.0, 0.0, 0.0, 1.0, 0.0, 1.0, 1.0, 0.0, 1.0, 0.0, 0.0, 1.0, 0.0, 1.0, 1.0, 0.0, 1.0, 0.0, 0.0, 1.0, 0.0, 1.0, 1.0, 0.0, 1.0, 0.0, 0.0, 1.0, 0.0, 1.0, 1.0, 0.0, 1.0, 0.0, 0.0, 1.0, 0.0, 1.0, 1.0, 0.0, 1.0, 0.0, 0.0, 1.0, 0.0, 1.0, 1.0, 0.0, 1.0, 0.0, 0.0, 1.0, 0.0, 1.0, 1.0, 0.0, 1.0, 0.0, 0.0, 1.0, 0.0, 1.0, 1.0, 0.0, 1.0, 0.0, 0.0, 1.0, 0.0, 1.0, 1.0, 0.0, 1.0, 0.0, 0.0, 1.0, 0.0, 1.0, 1.0, 0.0, 1.0, 0.0, 0.0, 1.0, 0.0, 1.0, 1.0, 0.0, 1.0, 0.0, 0.0, 1.0, 0.0, 1.0, 1.0, 0.0, 1.0, 0.5, 1.0, 0.75, 0.933, 0.933, 0.75, 1.0, 0.5, 0.933, 0.25, 0.75, 0.06699, 0.5, 0.0, 0.25, 0.06699, 0.06699, 0.25, 0.0, 0.5, 0.06699, 0.75, 0.25, 0.933, 0.0, 0.0, 1.0, 0.0, 1.0, 1.0, 0.0, 1.0, 0.0, 0.0, 1.0, 0.0, 1.0, 1.0, 0.0, 1.0, 0.0, 0.0, 1.0, 0.0, 1.0, 1.0, 0.0, 1.0, 0.0, 0.0, 1.0, 0.0, 1.0, 1.0, 0.0, 1.0, 0.5, 1.0, 0.75, 0.933, 0.933, 0.75, 1.0, 0.5, 0.933, 0.25, 0.75, 0.06699, 0.5, 0.0, 0.25, 0.06699, 0.06699, 0.25, 0.0, 0.5, 0.06699, 0.75, 0.25, 0.933, 0.0, 0.0, 1.0, 0.0, 1.0, 1.0, 0.0, 1.0, 0.0, 0.0, 1.0, 0.0, 1.0, 1.0, 0.0, 1.0, 0.0, 0.0, 1.0, 0.0, 1.0, 1.0, 0.0, 1.0, 0.0, 0.0, 1.0, 0.0, 1.0, 1.0, 0.0, 1.0, 0.0, 0.0, 1.0, 0.0, 1.0, 1.0, 0.0, 1.0, 0.0, 0.0, 1.0, 0.0, 1.0, 1.0, 0.0, 1.0, 0.0, 0.0, 1.0, 0.0, 1.0, 1.0, 0.0, 1.0, 0.0, 0.0, 1.0, 0.0, 1.0, 1.0, 0.0, 1.0, 0.0, 0.0, 1.0, 0.0, 1.0, 1.0, 0.0, 1.0, 0.0, 0.0, 1.0, 0.0, 1.0, 1.0, 0.0, 1.0, 0.0, 0.0, 1.0, 0.0, 1.0, 1.0, 0.0, 1.0, 0.0, 0.0, 1.0, 0.0, 1.0, 1.0, 0.0, 1.0, 0.0, 0.0, 1.0, 0.0, 1.0, 1.0, 0.0, 1.0, 0.0, 0.0, 1.0, 0.0, 1.0, 1.0, 0.0, 1.0, 0.0, 0.0, 1.0, 0.0, 1.0, 1.0, 0.0, 1.0, 0.0, 0.0, 1.0, 0.0, 1.0, 1.0, 0.0, 1.0, 0.0, 0.0, 1.0, 0.0, 1.0, 1.0, 0.0, 1.0, 0.0, 0.0, 1.0, 0.0, 1.0, 1.0, 0.0, 1.0, 0.0, 0.0, 1.0, 0.0, 1.0, 1.0, 0.0, 1.0, 0.0, 0.0, 1.0, 0.0, 1.0, 1.0, 0.0, 1.0, 0.5, 1.0, 0.75, 0.933, 0.933, 0.75, 1.0, 0.5, 0.933, 0.25, 0.75, 0.06699, 0.5, 0.0, 0.25, 0.06699, 0.06699, 0.25, 0.0, 0.5, 0.06699, 0.75, 0.25, 0.933, 0.0, 0.0, 1.0, 0.0, 1.0, 1.0, 0.0, 1.0, 0.0, 0.0, 1.0, 0.0, 1.0, 1.0, 0.0, 1.0, 0.0, 0.0, 1.0, 0.0, 1.0, 1.0, 0.0, 1.0, 0.0, 0.0, 1.0, 0.0, 1.0, 1.0, 0.0, 1.0, 0.5, 1.0, 0.75, 0.933, 0.933, 0.75, 1.0, 0.5, 0.933, 0.25, 0.75, 0.06699, 0.5, 0.0, 0.25, 0.06699, 0.06699, 0.25, 0.0, 0.5, 0.06699, 0.75, 0.25, 0.933, 0.0, 0.0, 1.0, 0.0, 1.0, 1.0, 0.0, 1.0, 0.0, 0.0, 1.0, 0.0, 1.0, 1.0, 0.0, 1.0, 0.0, 0.0, 1.0, 0.0, 1.0, 1.0, 0.0, 1.0, 0.0, 0.0, 1.0, 0.0, 1.0, 1.0, 0.0, 1.0, 0.0, 0.0, 1.0, 0.0, 1.0, 1.0, 0.0, 1.0, 0.0, 0.0, 1.0, 0.0, 1.0, 1.0, 0.0, 1.0, 0.0, 0.0, 1.0, 0.0, 1.0, 1.0, 0.0, 1.0, 0.0, 0.0, 1.0, 0.0, 1.0, 1.0, 0.0, 1.0, 0.0, 0.0, 1.0, 0.0, 1.0, 1.0, 0.0, 1.0, 0.0, 0.0, 1.0, 0.0, 1.0, 1.0, 0.0, 1.0, 0.0, 0.0, 1.0, 0.0, 1.0, 1.0, 0.0, 1.0, 0.0, 0.0, 1.0, 0.0, 1.0, 1.0, 0.0, 1.0, 0.0, 0.0, 1.0, 0.0, 1.0, 1.0, 0.0, 1.0, 0.0, 0.0, 1.0, 0.0, 1.0, 1.0, 0.0, 1.0, 0.0, 0.0, 1.0, 0.0, 1.0, 1.0, 0.0, 1.0, 0.0, 0.0, 1.0, 0.0, 1.0, 1.0, 0.0, 1.0, 0.0, 0.0, 1.0, 0.0, 1.0, 1.0, 0.0, 1.0, 0.0, 0.0, 1.0, 0.0, 1.0, 1.0, 0.0, 1.0, 0.0, 0.0, 1.0, 0.0, 1.0, 1.0, 0.0, 1.0, 0.0, 0.0, 1.0, 0.0, 1.0, 1.0, 0.0, 1.0, 0.5, 1.0, 0.75, 0.933, 0.933, 0.75, 1.0, 0.5, 0.933, 0.25, 0.75, 0.06699, 0.5, 0.0, 0.25, 0.06699, 0.06699, 0.25, 0.0, 0.5, 0.06699, 0.75, 0.25, 0.933, 0.0, 0.0, 1.0, 0.0, 1.0, 1.0, 0.0, 1.0, 0.0, 0.0, 1.0, 0.0, 1.0, 1.0, 0.0, 1.0, 0.0, 0.0, 1.0, 0.0, 1.0, 1.0, 0.0, 1.0, 0.0, 0.0, 1.0, 0.0, 1.0, 1.0, 0.0, 1.0, 0.5, 1.0, 0.75, 0.933, 0.933, 0.75, 1.0, 0.5, 0.933, 0.25, 0.75, 0.06699, 0.5, 0.0, 0.25, 0.06699, 0.06699, 0.25, 0.0, 0.5, 0.06699, 0.75, 0.25, 0.933, 0.0, 0.0, 1.0, 0.0, 1.0, 1.0, 0.0, 1.0, 0.0, 0.0, 1.0, 0.0, 1.0, 1.0, 0.0, 1.0, 0.0, 0.0, 1.0, 0.0, 1.0, 1.0, 0.0, 1.0, 0.0, 0.0, 1.0, 0.0, 1.0, 1.0, 0.0, 1.0, 0.0, 0.0, 1.0, 0.0, 1.0, 1.0, 0.0, 1.0, 0.0, 0.0, 1.0, 0.0, 1.0, 1.0, 0.0, 1.0, 0.0, 0.0, 1.0, 0.0, 1.0, 1.0, 0.0, 1.0, 0.0, 0.0, 1.0, 0.0, 1.0, 1.0, 0.0, 1.0, 0.0, 0.0, 1.0, 0.0, 1.0, 1.0, 0.0, 1.0, 0.0, 0.0, 1.0, 0.0, 1.0, 1.0, 0.0, 1.0, 0.0, 0.0, 1.0, 0.0, 1.0, 1.0, 0.0, 1.0, 0.0, 0.0, 1.0, 0.0, 1.0, 1.0, 0.0, 1.0, 0.0, 0.0, 1.0, 0.0, 1.0, 1.0, 0.0, 1.0, 0.0, 0.0, 1.0, 0.0, 1.0, 1.0, 0.0, 1.0, 0.0, 0.0, 1.0, 0.0, 1.0, 1.0, 0.0, 1.0, 0.0, 0.0, 1.0, 0.0, 1.0, 1.0, 0.0, 1.0, 0.0, 0.0, 1.0, 0.0, 1.0, 1.0, 0.0, 1.0, 0.0, 0.0, 1.0, 0.0, 1.0, 1.0, 0.0, 1.0, 0.0, 0.0, 1.0, 0.0, 1.0, 1.0, 0.0, 1.0, 0.0, 0.0, 1.0, 0.0, 1.0, 1.0, 0.0, 1.0, 0.0, 0.0, 1.0, 0.0, 1.0, 1.0, 0.0, 1.0, 0.0, 0.0, 1.0, 0.0, 1.0, 1.0, 0.0, 1.0])
me_cube_000.materials.append(mat_base)
me_cube_000.materials.append(mat_pillarbase)
me_cube_000.materials.append(mat_gray)
me_cube_000.materials.append(mat_black)
me_cube_000.use_remesh_preserve_volume = False
me_cube_000.use_remesh_preserve_attributes = False
me_cube_000.use_mirror_vertex_groups = False
me_cube_000.update()
arm_armature_002 = bpy.data.armatures.new('Armature.002')  # bones are not reproduced

# ---- objects
ob_armature = bpy.data.objects.new('Armature', arm_armature_002)
ob_laserturret = bpy.data.objects.new('LaserTurret', me_cube_000)

# ---- transforms, parenting, visibility, modifiers, constraints
ob_armature.location = (0.0, 0.0, 0.4316)
ob_armature.show_in_front = True
ob_armature.lineart.crease_threshold = 0.0
ob_laserturret.parent = ob_armature
ob_laserturret.matrix_parent_inverse = Matrix(((1.0, 0.0, 0.0, 0.0), (0.0, 1.0, 0.0, 0.0), (0.0, 0.0, 1.0, -0.4316), (0.0, 0.0, 0.0, 1.0)))
ob_laserturret.location = (0.0, 0.0, 0.0)
ob_laserturret.scale = (1.0, 1.0, 0.4135)
ob_laserturret.lineart.crease_threshold = 0.0
_vg = ob_laserturret.vertex_groups.new(name='FullModel')
for _i, _w in zip([0, 1, 2, 3, 4, 5, 6, 7, 8, 9, 10, 11, 12, 13, 14, 15, 16, 17, 18, 19, 20, 21, 22, 23, 24, 25, 26, 27, 28, 29, 30, 31, 32, 33, 34, 35, 36, 37, 38, 39, 40, 41, 42, 43, 44, 45, 46, 47, 48, 49, 50, 51, 52, 53, 54, 55, 56, 57, 58, 59, 60, 61, 62, 63, 64, 65, 66, 67, 68, 69, 70, 71, 72, 73, 74, 75, 76, 77, 78, 79, 80, 81, 82, 83, 84, 85, 86, 87, 88, 89, 90, 91, 92, 93, 94, 95, 96, 97, 98, 99, 100, 101, 102, 103, 104, 105, 106, 107, 108, 109, 110, 111, 112, 113, 114, 115, 116, 117, 118, 119, 120, 121, 122, 123, 124, 125, 126, 127, 128, 129, 130, 131, 132, 133, 134, 135, 136, 137, 138, 139, 140, 141, 142, 143, 144, 145, 146, 147, 148, 149, 150, 151, 152, 153, 154, 155, 156, 157, 158, 159, 160, 161, 162, 163, 164, 165, 166, 167, 168, 169, 170, 171, 172, 173, 174, 175, 176, 177, 178, 179, 180, 181, 182, 183, 184, 185, 186, 187, 188, 189, 190, 191, 192, 193, 194, 195, 196, 197, 198, 199, 200, 201, 202, 203, 204, 205, 206, 207, 208, 209, 210, 211, 212, 213, 214, 215, 216, 217, 218, 219, 220, 221, 222, 223, 224, 225, 226, 227, 228, 229, 230, 231, 232, 233, 234, 235, 236, 237, 238, 239, 240, 241, 242, 243, 244, 245, 246, 247, 248, 249, 250, 251, 252, 253, 254, 255, 256, 257, 258, 259, 260, 261, 262, 263, 264, 265, 266, 267, 268, 269, 270, 271, 272, 273, 274, 275, 276, 277, 278, 279, 280, 281, 282, 283, 284, 285, 286, 287, 288, 289, 290, 291, 292, 293, 294, 295, 296, 297, 298, 299, 300, 301, 302, 303, 304, 305, 306, 307, 308, 309, 310, 311, 312, 313, 314, 315, 316, 317, 318, 319, 320, 321, 322, 323, 324, 325, 326, 327, 328, 329, 330, 331, 332, 333, 334, 335, 336, 337, 338, 339, 340, 341, 342, 343, 344, 345, 346, 347, 348, 349, 350, 351, 352, 353, 354, 355, 356, 357, 358, 359, 360, 361, 362, 363], [0.0, 0.0, 0.0, 0.0, 0.0, 0.0, 0.0, 0.0, 0.0, 0.0, 0.0, 0.0, 0.0, 0.0, 0.0, 0.0, 0.0, 0.0, 0.0, 0.0, 0.0, 0.0, 0.0, 0.0, 0.0, 0.0, 0.0, 0.0, 0.0, 0.0, 0.0, 0.0, 0.0, 0.0, 0.0, 0.0, 0.0, 0.0, 0.0, 0.0, 0.0, 0.0, 0.0, 0.0, 0.0, 0.0, 0.0, 0.0, 0.0, 0.0, 0.0, 0.0, 0.0, 0.0, 0.0, 0.0, 0.0, 0.0, 0.0, 0.0, 0.0, 0.0, 0.0, 0.0, 0.0, 0.0, 0.0, 0.0, 0.0, 0.0, 0.0, 0.0, 0.0, 0.0, 0.0, 0.0, 0.0, 0.0, 0.0, 0.0, 0.0, 0.0, 0.0, 0.0, 0.0, 0.0, 0.0, 0.0, 0.0, 0.0, 0.0, 0.0, 0.0, 0.0, 0.0, 0.0, 0.0, 0.0, 0.0, 0.0, 0.0, 0.0, 0.0, 0.0, 0.0, 0.0, 0.0, 0.0, 0.0, 0.0, 0.0, 0.0, 0.0, 0.0, 0.0, 0.0, 0.0, 0.0, 0.0, 0.0, 0.0, 0.0, 0.0, 0.0, 0.0, 0.0, 0.0, 0.0, 0.0, 0.0, 0.0, 0.0, 0.0, 0.0, 0.0, 0.0, 0.0, 0.0, 0.0, 0.0, 0.0, 0.0, 0.0, 0.0, 0.0, 0.0, 0.0, 0.0, 0.0, 0.0, 0.0, 0.0, 0.0, 0.0, 0.0, 0.0, 0.0, 0.0, 0.0, 0.0, 0.0, 0.0, 0.0, 0.0, 0.0, 0.0, 0.0, 0.0, 0.0, 0.0, 0.0, 0.0, 0.0, 0.0, 0.0, 0.0, 0.0, 0.0, 0.0, 0.0, 0.0, 0.0, 0.0, 0.0, 0.0, 0.0, 0.0, 0.0, 0.0, 0.0, 0.0, 0.0, 0.0, 0.0, 0.0, 0.0, 0.0, 0.0, 0.0, 0.0, 0.0, 0.0, 0.0, 0.0, 0.0, 0.0, 0.0, 0.0, 0.0, 0.0, 0.0, 0.0, 0.0, 0.0, 0.0, 0.0, 0.0, 0.0, 0.0, 0.0, 0.0, 0.0, 0.0, 0.0, 0.0, 0.0, 0.0, 0.0, 0.0, 0.0, 0.0, 0.0, 0.0, 0.0, 0.0, 0.0, 0.0, 0.0, 0.0, 0.0, 0.0, 0.0, 0.0, 0.0, 0.0, 0.0, 0.0, 0.0, 0.0, 0.0, 0.0, 0.0, 0.0, 0.0, 0.0, 0.0, 0.0, 0.0, 0.0, 0.0, 0.0, 0.0, 0.0, 0.0, 0.0, 0.0, 0.0, 0.0, 0.0, 0.0, 0.0, 0.0, 0.0, 0.0, 0.0, 0.0, 0.0, 0.0, 0.0, 0.0, 0.0, 0.0, 0.0, 0.0, 0.0, 0.0, 0.0, 0.0, 0.0, 0.0, 0.0, 0.0, 0.0, 0.0, 0.0, 0.0, 0.0, 0.0, 0.0, 0.0, 0.0, 0.0, 0.0, 0.0, 0.0, 0.0, 0.0, 0.0, 0.0, 0.0, 0.0, 0.0, 0.0, 0.0, 0.0, 0.0, 0.0, 0.0, 0.0, 0.0, 0.0, 0.0, 0.0, 0.0, 0.0, 0.0, 0.0, 0.0, 0.0, 0.0, 0.0, 0.0, 0.0, 0.0, 0.0, 0.0, 0.0, 0.0, 0.0, 0.0, 1.0, 1.0, 1.0, 1.0, 1.0, 1.0, 1.0, 1.0, 1.0, 1.0, 1.0, 1.0, 1.0, 1.0, 1.0, 1.0, 1.0, 1.0, 1.0, 1.0, 1.0, 1.0, 1.0, 1.0]): _vg.add([_i], _w, 'REPLACE')
_vg = ob_laserturret.vertex_groups.new(name='Turret1')
_vg.add([104, 105, 106, 107, 108, 109, 110, 111, 112, 113, 114, 115, 116, 117, 118, 119, 120, 121, 122, 123, 124, 125, 126, 127, 128, 129, 130, 131, 132, 133, 134, 135, 136, 137, 138, 139, 140, 141, 142, 143, 144, 145, 146, 147, 148, 149, 150, 151, 152, 153, 154, 155, 156, 157, 158, 159, 160, 161, 162, 163, 164, 165, 166, 167, 168, 169, 170, 171, 172, 173, 174, 175, 176, 177, 178, 179, 180, 181, 182, 183, 184, 185, 186, 187, 188, 189, 190, 191, 192, 193, 194, 195, 196, 197, 198, 199, 200, 201, 202, 203, 204, 205, 206, 207, 208, 209, 210, 211, 212, 213, 214, 215, 216, 217, 218, 219, 220, 221, 222, 223, 224, 225, 226, 227, 228, 229, 230, 231, 232, 233, 234, 235, 236, 237, 238, 239, 240, 241, 242, 243, 244, 245, 246, 247, 248, 249, 250, 251, 252, 253, 254, 255, 256, 257, 258, 259, 260, 261, 262, 263, 264, 265, 266, 267, 268, 269, 270, 271, 272, 273, 274, 275, 276, 277, 278, 279, 280, 281, 282, 283, 284, 285, 286, 287, 288, 289, 290, 291, 292, 293, 294, 295, 296, 297, 298, 299, 300, 301, 302, 303, 304, 305, 306, 307, 308, 309, 310, 311, 312, 313, 314, 315, 316, 317, 318, 319, 320, 321, 322, 323, 324, 325, 326, 327, 328, 329, 330, 331, 332, 333, 334, 335, 336, 337, 338, 339], 1.0, 'REPLACE')
_vg = ob_laserturret.vertex_groups.new(name='Pillar')
for _i, _w in zip([0, 1, 2, 3, 4, 5, 6, 7, 8, 9, 10, 11, 12, 13, 14, 15, 16, 17, 18, 19, 20, 21, 22, 23, 24, 25, 26, 27, 28, 29, 30, 31, 32, 33, 34, 35, 36, 37, 38, 39, 40, 41, 42, 43, 44, 45, 46, 47, 48, 49, 50, 51, 52, 53, 54, 55, 56, 57, 58, 59, 60, 61, 62, 63, 64, 65, 66, 67, 68, 69, 70, 71, 72, 73, 74, 75, 76, 77, 78, 79, 80, 81, 82, 83, 84, 85, 86, 87, 88, 89, 90, 91, 92, 93, 94, 95, 96, 97, 98, 99, 100, 101, 102, 103, 104, 105, 106, 107, 108, 109, 110, 111, 112, 113, 114, 115, 116, 117, 118, 119, 120, 121, 122, 123, 124, 125, 126, 127, 128, 129, 130, 131, 132, 133, 134, 135, 136, 137, 138, 139, 140, 141, 142, 143, 144, 145, 146, 147, 148, 149, 150, 151, 152, 153, 154, 155, 156, 157, 158, 159, 160, 161, 162, 163, 164, 165, 166, 167, 168, 169, 170, 171, 172, 173, 174, 175, 176, 177, 178, 179, 180, 181, 182, 183, 184, 185, 186, 187, 188, 189, 190, 191, 192, 193, 194, 195, 196, 197, 198, 199, 200, 201, 202, 203, 204, 205, 206, 207, 208, 209, 210, 211, 212, 213, 214, 215, 216, 217, 218, 219, 220, 221, 222, 223, 224, 225, 226, 227, 228, 229, 230, 231, 232, 233, 234, 235, 236, 237, 238, 239, 240, 241, 242, 243, 244, 245, 246, 247, 248, 249, 250, 251, 252, 253, 254, 255, 256, 257, 258, 259, 260, 261, 262, 263, 264, 265, 266, 267, 268, 269, 270, 271, 272, 273, 274, 275, 276, 277, 278, 279, 280, 281, 282, 283, 284, 285, 286, 287, 288, 289, 290, 291, 292, 293, 294, 295, 296, 297, 298, 299, 300, 301, 302, 303, 304, 305, 306, 307, 308, 309, 310, 311, 312, 313, 314, 315, 316, 317, 318, 319, 320, 321, 322, 323, 324, 325, 326, 327, 328, 329, 330, 331, 332, 333, 334, 335, 336, 337, 338, 339], [1.0, 1.0, 1.0, 1.0, 1.0, 1.0, 1.0, 1.0, 1.0, 1.0, 1.0, 1.0, 1.0, 1.0, 1.0, 1.0, 1.0, 1.0, 1.0, 1.0, 1.0, 1.0, 1.0, 1.0, 1.0, 1.0, 1.0, 1.0, 1.0, 1.0, 1.0, 1.0, 1.0, 1.0, 1.0, 1.0, 1.0, 1.0, 1.0, 1.0, 1.0, 1.0, 1.0, 1.0, 1.0, 1.0, 1.0, 1.0, 1.0, 1.0, 1.0, 1.0, 1.0, 1.0, 1.0, 1.0, 1.0, 1.0, 1.0, 1.0, 1.0, 1.0, 1.0, 1.0, 1.0, 1.0, 1.0, 1.0, 1.0, 1.0, 1.0, 1.0, 1.0, 1.0, 1.0, 1.0, 1.0, 1.0, 1.0, 1.0, 1.0, 1.0, 1.0, 1.0, 1.0, 1.0, 1.0, 1.0, 1.0, 1.0, 1.0, 1.0, 1.0, 1.0, 1.0, 1.0, 1.0, 1.0, 1.0, 1.0, 1.0, 1.0, 1.0, 1.0, 0.0, 0.0, 0.0, 0.0, 0.0, 0.0, 0.0, 0.0, 0.0, 0.0, 0.0, 0.0, 0.0, 0.0, 0.0, 0.0, 0.0, 0.0, 0.0, 0.0, 0.0, 0.0, 0.0, 0.0, 0.0, 0.0, 0.0, 0.0, 0.0, 0.0, 0.0, 0.0, 0.0, 0.0, 0.0, 0.0, 0.0, 0.0, 0.0, 0.0, 0.0, 0.0, 0.0, 0.0, 0.0, 0.0, 0.0, 0.0, 0.0, 0.0, 0.0, 0.0, 0.0, 0.0, 0.0, 0.0, 0.0, 0.0, 0.0, 0.0, 0.0, 0.0, 0.0, 0.0, 0.0, 0.0, 0.0, 0.0, 0.0, 0.0, 0.0, 0.0, 0.0, 0.0, 0.0, 0.0, 0.0, 0.0, 0.0, 0.0, 0.0, 0.0, 0.0, 0.0, 0.0, 0.0, 0.0, 0.0, 0.0, 0.0, 0.0, 0.0, 0.0, 0.0, 0.0, 0.0, 0.0, 0.0, 0.0, 0.0, 0.0, 0.0, 0.0, 0.0, 0.0, 0.0, 0.0, 0.0, 0.0, 0.0, 0.0, 0.0, 0.0, 0.0, 0.0, 0.0, 0.0, 0.0, 0.0, 0.0, 0.0, 0.0, 0.0, 0.0, 0.0, 0.0, 0.0, 0.0, 0.0, 0.0, 0.0, 0.0, 0.0, 0.0, 0.0, 0.0, 0.0, 0.0, 0.0, 0.0, 0.0, 0.0, 0.0, 0.0, 0.0, 0.0, 0.0, 0.0, 0.0, 0.0, 0.0, 0.0, 0.0, 0.0, 0.0, 0.0, 0.0, 0.0, 0.0, 0.0, 0.0, 0.0, 0.0, 0.0, 0.0, 0.0, 0.0, 0.0, 0.0, 0.0, 0.0, 0.0, 0.0, 0.0, 0.0, 0.0, 0.0, 0.0, 0.0, 0.0, 0.0, 0.0, 0.0, 0.0, 0.0, 0.0, 0.0, 0.0, 0.0, 0.0, 0.0, 0.0, 0.0, 0.0, 0.0, 0.0, 0.0, 0.0, 0.0, 0.0, 0.0, 0.0, 0.0, 0.0, 0.0, 0.0, 0.0, 0.0, 0.0, 0.0, 0.0, 0.0, 0.0, 0.0, 0.0, 0.0, 0.0, 0.0, 0.0, 0.0, 0.0, 0.0, 0.0, 0.0, 0.0, 0.0, 0.0, 0.0, 0.0, 0.0, 0.0, 0.0, 0.0, 0.0, 0.0, 0.0]): _vg.add([_i], _w, 'REPLACE')
_vg = ob_laserturret.vertex_groups.new(name='Pillar.001')
_vg.add([104, 105, 106, 107, 108, 109, 110, 111, 112, 113, 114, 115, 116, 117, 118, 119, 120, 121, 122, 123, 124, 125, 126, 127, 128, 129, 130, 131, 132, 133, 134, 135, 136, 137, 138, 139, 140, 141, 142, 143, 144, 145, 146, 147, 148, 149, 150, 151, 152, 153, 154, 155, 156, 157, 158, 159, 160, 161, 162, 163, 164, 165, 166, 167, 168, 169, 170, 171, 172, 173, 174, 175, 176, 177, 178, 179, 180, 181, 182, 183, 184, 185, 186, 187, 188, 189, 190, 191, 192, 193, 194, 195, 196, 197, 198, 199, 200, 201, 202, 203, 204, 205, 206, 207, 208, 209, 210, 211, 212, 213, 214, 215, 216, 217, 218, 219, 220, 221, 222, 223, 224, 225, 226, 227, 228, 229, 230, 231, 232, 233, 234, 235, 236, 237, 238, 239, 240, 241, 242, 243, 244, 245, 246, 247, 248, 249, 250, 251, 252, 253, 254, 255, 256, 257, 258, 259, 260, 261, 262, 263, 264, 265, 266, 267, 268, 269, 270, 271, 272, 273, 274, 275, 276, 277, 278, 279, 280, 281, 282, 283, 284, 285, 286, 287, 288, 289, 290, 291, 292, 293, 294, 295, 296, 297, 298, 299, 300, 301, 302, 303, 304, 305, 306, 307, 308, 309, 310, 311, 312, 313, 314, 315, 316, 317, 318, 319, 320, 321, 322, 323, 324, 325, 326, 327, 328, 329, 330, 331, 332, 333, 334, 335, 336, 337, 338, 339], 1.0, 'REPLACE')
_m = ob_laserturret.modifiers.new('Armature', 'ARMATURE')
_m.object = ob_armature

# ---- collection membership
col_collection_1.objects.link(ob_armature)
col_collection_1.objects.link(ob_laserturret)

# ---- scene / render settings (as saved in the file)
scene.frame_start = 1; scene.frame_end = 250; scene.frame_set(1)
scene.render.engine = 'BLENDER_EEVEE_NEXT'
scene.render.resolution_percentage = 50
scene.render.dither_intensity = 0.0
scene.cycles.use_denoising = False
scene.cycles.samples = 128
scene.cycles.sampling_pattern = 'TABULATED_SOBOL'
scene.cycles.light_sampling_threshold = 0.0
scene.cycles.use_adaptive_sampling = False
scene.cycles.use_light_tree = False
scene.cycles.blur_glossy = 0.0
scene.cycles.sample_clamp_indirect = 0.0
scene.view_settings.view_transform = 'Standard'
bpy.context.view_layer.update()

# ---- added for rendering (the .blend has no active camera and no usable light): camera, sun
cam_auto = bpy.data.cameras.new('AutoCamera')
cam_auto.lens = 50.0
cam_auto.sensor_width = 36.0
cam_auto.clip_end = 1000.0
ob_auto_camera = bpy.data.objects.new('AutoCamera', cam_auto)
scene.collection.objects.link(ob_auto_camera)
ob_auto_camera.location = (4.16878, -4.82061, 4.3186)
ob_auto_camera.rotation_euler = (1.09748, -7.21219e-08, 0.694738)
scene.camera = ob_auto_camera
light_auto_sun = bpy.data.lights.new('AutoSun', 'SUN')
light_auto_sun.energy = 3.0
light_auto_sun.angle = 0.0523599
ob_auto_sun = bpy.data.objects.new('AutoSun', light_auto_sun)
scene.collection.objects.link(ob_auto_sun)
ob_auto_sun.rotation_euler = (0.872665, 0.174533, 0.523599)
bpy.context.view_layer.update()
